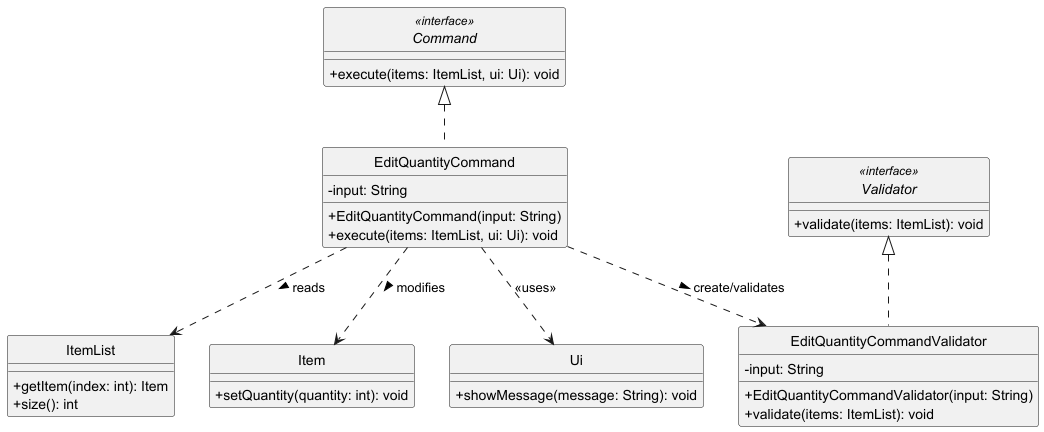

The diagram above was rendered by PlantUML. Its source (embedded in the PNG):
@startuml
skinparam monochrome true
skinparam shadowing false
skinparam classAttributeIconSize 0
hide circle

interface Command <<interface>> {
    + execute(items: ItemList, ui: Ui): void
}

class EditQuantityCommand {
    - input: String
    + EditQuantityCommand(input: String)
    + execute(items: ItemList, ui: Ui): void
}

interface Validator <<interface>> {
    + validate(items: ItemList): void
}

class EditQuantityCommandValidator {
    - input: String
    + EditQuantityCommandValidator(input: String)
    + validate(items: ItemList): void
}

class ItemList {
    + getItem(index: int): Item
    + size(): int
}

class Item {
    + setQuantity(quantity: int): void
}

class Ui {
    + showMessage(message: String): void
}

Command <|.. EditQuantityCommand
Validator <|.. EditQuantityCommandValidator
EditQuantityCommand ..> EditQuantityCommandValidator : create/validates >
EditQuantityCommand ..> ItemList : reads >
EditQuantityCommand ..> Item : modifies >
EditQuantityCommand ..> Ui : <<uses>>

@enduml